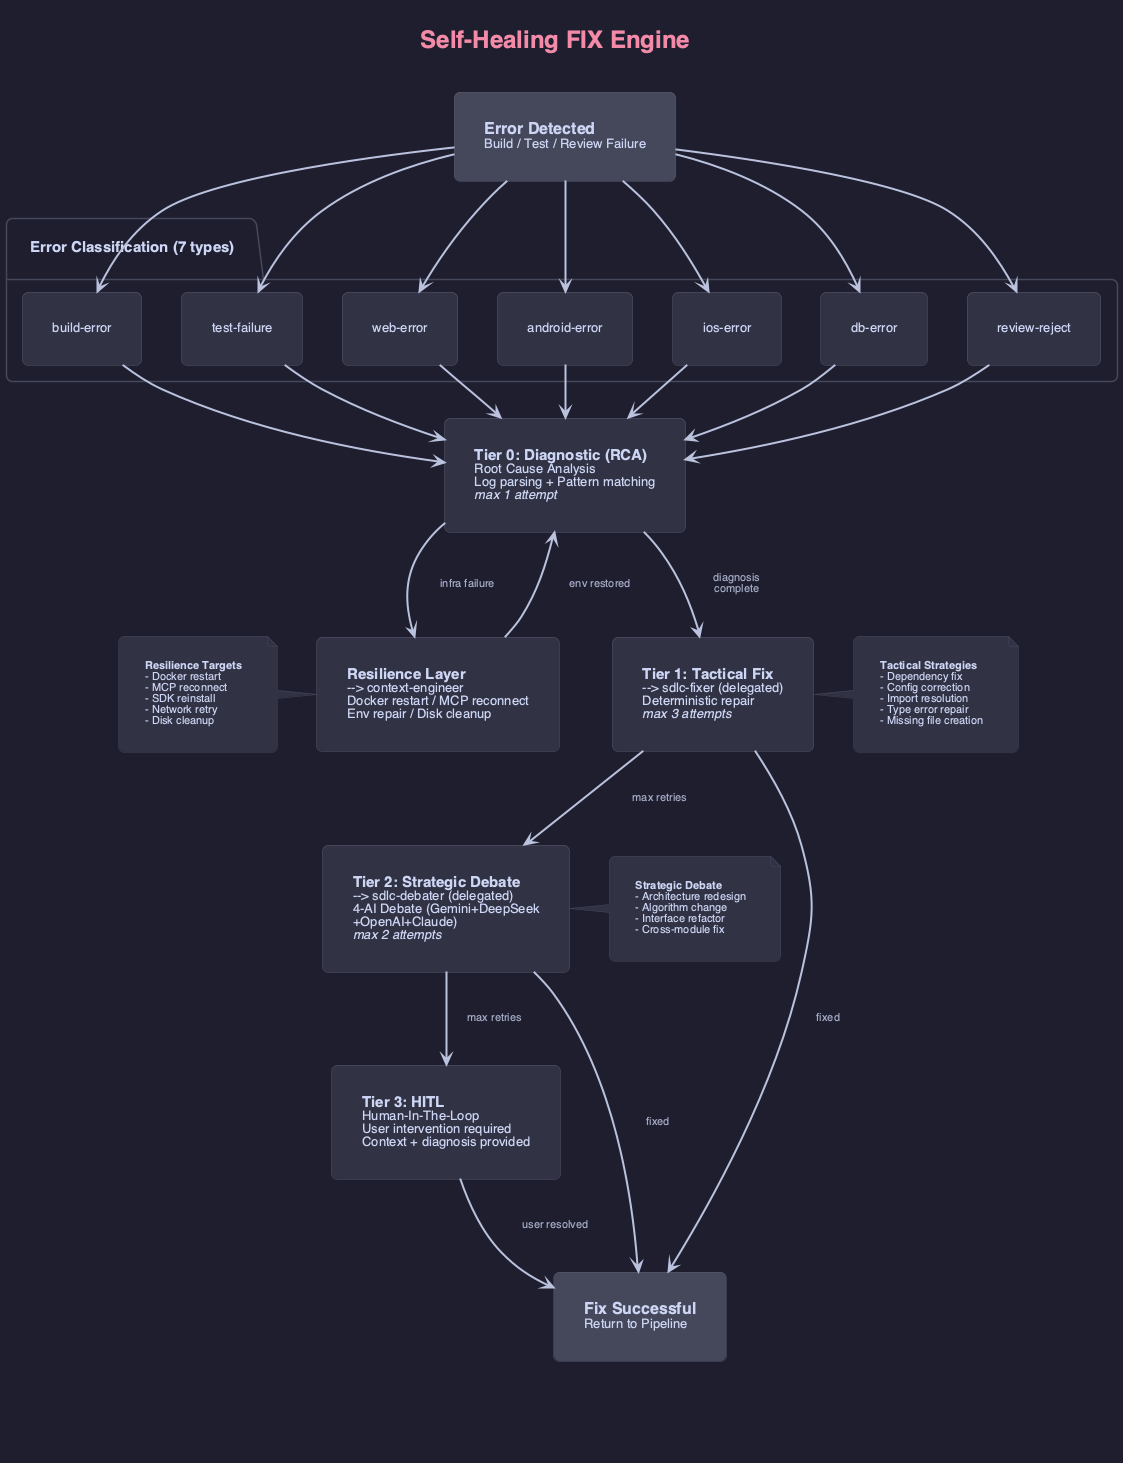

The diagram above was rendered by PlantUML. Its source (embedded in the PNG):
@startuml
top to bottom direction
skinparam backgroundColor #1E1E2E
skinparam defaultFontColor #CDD6F4
skinparam defaultFontName "Helvetica"
skinparam defaultFontSize 13
skinparam TitleFontColor #F38BA8
skinparam TitleFontSize 24
skinparam TitleFontStyle bold
skinparam arrowThickness 2
skinparam roundcorner 12
skinparam shadowing false
skinparam padding 20
skinparam Padding 20
skinparam wrapWidth 250
skinparam nodesep 40
skinparam ranksep 40

skinparam rectangle {
  BackgroundColor #313244
  BorderColor #585B70
  FontColor #CDD6F4
  FontSize 13
}

skinparam package {
  BackgroundColor #1E1E2E
  BorderColor #45475A
  FontColor #CDD6F4
  FontSize 15
}

skinparam note {
  BackgroundColor #313244
  FontColor #CDD6F4
  FontSize 11
  BorderColor #45475A
}

skinparam arrow {
  Color #BAC2DE
  FontColor #A6ADC8
  FontSize 11
}

title Self-Healing FIX Engine

' ===== ERROR ENTRY =====
rectangle "<size:16><b>Error Detected</b></size>\nBuild / Test / Review Failure" as ERROR #45475A

' ===== ERROR CLASSIFICATION =====
package "Error Classification (7 types)" {
  rectangle "build-error" as E1 #313244
  rectangle "test-failure" as E2 #313244
  rectangle "web-error" as E3 #313244
  rectangle "android-error" as E4 #313244
  rectangle "ios-error" as E5 #313244
  rectangle "db-error" as E6 #313244
  rectangle "review-reject" as E7 #313244
}

' ===== TIERS =====
rectangle "<size:15><b>Tier 0: Diagnostic (RCA)</b></size>\nRoot Cause Analysis\nLog parsing + Pattern matching\n<i>max 1 attempt</i>" as T0 #313244

rectangle "<size:15><b>Tier 1: Tactical Fix</b></size>\n--> sdlc-fixer (delegated)\nDeterministic repair\n<i>max 3 attempts</i>" as T1 #313244

rectangle "<size:15><b>Tier 2: Strategic Debate</b></size>\n--> sdlc-debater (delegated)\n4-AI Debate (Gemini+DeepSeek\n+OpenAI+Claude)\n<i>max 2 attempts</i>" as T2 #313244

rectangle "<size:15><b>Tier 3: HITL</b></size>\nHuman-In-The-Loop\nUser intervention required\nContext + diagnosis provided" as T3 #313244

' ===== RESILIENCE =====
rectangle "<size:15><b>Resilience Layer</b></size>\n--> context-engineer\nDocker restart / MCP reconnect\nEnv repair / Disk cleanup" as RESIL #313244

' ===== SUCCESS =====
rectangle "<size:16><b>Fix Successful</b></size>\nReturn to Pipeline" as SUCCESS #45475A

' ===== CONNECTIONS =====
ERROR --> E1
ERROR --> E2
ERROR --> E3
ERROR --> E4
ERROR --> E5
ERROR --> E6
ERROR --> E7

E1 --> T0
E2 --> T0
E3 --> T0
E4 --> T0
E5 --> T0
E6 --> T0
E7 --> T0

T0 --> T1 : diagnosis\ncomplete
T0 --> RESIL : infra failure

T1 --> SUCCESS : fixed
T1 --> T2 : max retries

T2 --> SUCCESS : fixed
T2 --> T3 : max retries

T3 --> SUCCESS : user resolved

RESIL --> T0 : env restored

note right of T1
  **Tactical Strategies**
  - Dependency fix
  - Config correction
  - Import resolution
  - Type error repair
  - Missing file creation
end note

note right of T2
  **Strategic Debate**
  - Architecture redesign
  - Algorithm change
  - Interface refactor
  - Cross-module fix
end note

note left of RESIL
  **Resilience Targets**
  - Docker restart
  - MCP reconnect
  - SDK reinstall
  - Network retry
  - Disk cleanup
end note

footer \n\n\n\n

@enduml